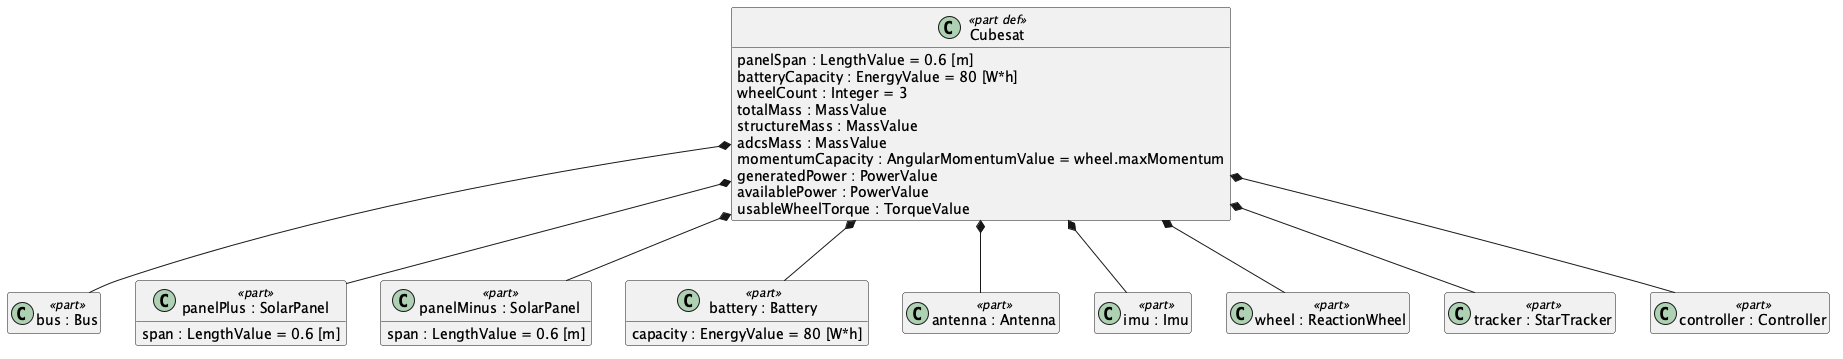

The diagram above was rendered by PlantUML. Its source (embedded in the PNG):
@startuml
hide empty members
class "Cubesat" as n1 <<part def>> {
  panelSpan : LengthValue = 0.6 [m]
  batteryCapacity : EnergyValue = 80 [W*h]
  wheelCount : Integer = 3
  totalMass : MassValue
  structureMass : MassValue
  adcsMass : MassValue
  momentumCapacity : AngularMomentumValue = wheel.maxMomentum
  generatedPower : PowerValue
  availablePower : PowerValue
  usableWheelTorque : TorqueValue
}
class "bus : Bus" as n2 <<part>>
class "panelPlus : SolarPanel" as n3 <<part>> {
  span : LengthValue = 0.6 [m]
}
class "panelMinus : SolarPanel" as n4 <<part>> {
  span : LengthValue = 0.6 [m]
}
class "battery : Battery" as n5 <<part>> {
  capacity : EnergyValue = 80 [W*h]
}
class "antenna : Antenna" as n6 <<part>>
class "imu : Imu" as n7 <<part>>
class "wheel : ReactionWheel" as n8 <<part>>
class "tracker : StarTracker" as n9 <<part>>
class "controller : Controller" as n10 <<part>>
n1 *-- n2
n1 *-- n3
n1 *-- n4
n1 *-- n5
n1 *-- n6
n1 *-- n7
n1 *-- n8
n1 *-- n9
n1 *-- n10
@enduml